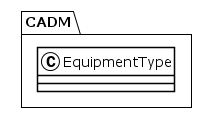

The diagram above was rendered by PlantUML. Its source (embedded in the PNG):
@startuml
!theme plain
package CADM {
class EquipmentType {
}
}
@enduml